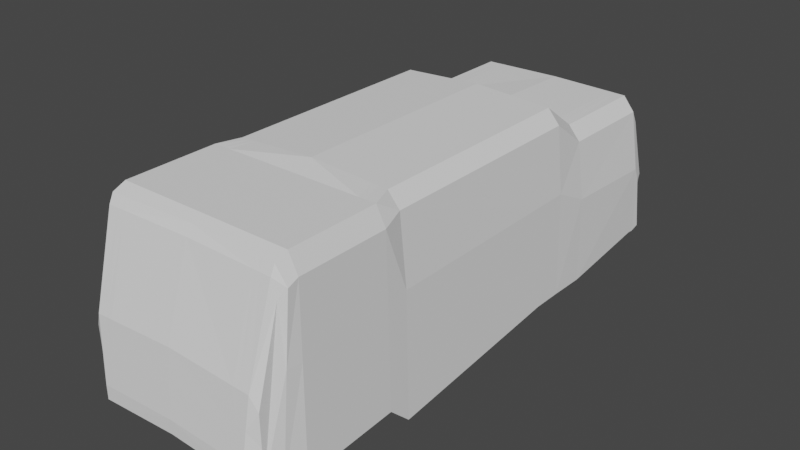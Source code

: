 # Source: MaZ_5309RR_coollider.blend  (saved by Blender 3.1.7; exported with 4.5.12 LTS)
import bpy
from mathutils import Matrix  # noqa: F401  (used for matrix-valued properties, if any)

bpy.ops.wm.read_factory_settings(use_empty=True)
scene = bpy.context.scene
scene.name = 'Scene'

# ---- world
world_world = bpy.data.worlds.new('World'); scene.world = world_world
world_world.use_nodes = True; world_world.node_tree.nodes.clear()
_N = world_world.node_tree.nodes; _L = world_world.node_tree.links
n0 = _N.new('ShaderNodeOutputWorld'); n0.name = 'World Output'; n0.location = (300, 300)
n1 = _N.new('ShaderNodeBackground'); n1.name = 'Background'; n1.location = (10, 300)
n1.inputs[0].default_value = (0.05088, 0.05088, 0.05088, 1.0)
_L.new(n1.outputs[0], n0.inputs[0])
n0.is_active_output = True
world_world.color = (0.05088, 0.05088, 0.05088)
world_world.use_sun_shadow = False
world_world.sun_shadow_jitter_overblur = 0.0

# ---- meshes
me_plane = bpy.data.meshes.new('Plane')
me_plane.from_pydata([(-1.041, 3.395, 1.439), (0.0, 3.45, 1.439), (-1.041, 3.395, -1.061), (0.0, 3.45, -1.061), (-1.151, 3.387, 1.738), (0.0, 3.388, 1.738), (-1.151, 3.382, 2.94), (0.0, 3.383, 2.94), (-1.149, 3.313, 3.106), (0.0, 3.327, 3.077), (-1.149, 3.195, 3.163), (0.0, 3.208, 3.149), (-1.111, 2.083, 3.488), (0.0, 2.138, 3.489), (-1.041, 1.269, 3.565), (0.0, 1.324, 3.57), (-1.041, 1.084, 3.565), (0.0, 1.139, 3.565), (-1.041, 0.8997, 3.38), (0.0, 0.9549, 3.38), (-1.041, 0.7744, 3.153), (0.0, 0.7892, 3.153), (-1.198, 3.211, 1.439), (-1.198, 3.211, -1.061), (-1.273, 3.149, 1.738), (-1.272, 3.144, 2.94), (-1.272, 3.088, 3.077), (-1.198, 2.969, 3.149), (-1.198, 1.899, 3.455), (-1.198, 1.085, 3.443), (-1.272, 1.004, 3.256), (-1.332, 0.9372, 2.995), (-1.328, 1.002, 1.738), (-1.329, 0.7322, 1.447), (-1.198, 2.212, 3.267), (-1.272, 2.25, 3.149), (-1.296, 2.257, 2.962), (-1.286, 2.334, 1.439), (-1.295, 2.286, 1.738), (-1.076, 1.676, 3.527), (-1.289, 2.351, -1.061), (0.0, 1.731, 3.53), (-1.198, 1.492, 3.449), (-1.325, 0.9868, -1.458), (-1.198, 2.59, 3.208), (-1.289, 2.351, -1.458), (-1.198, 3.211, -1.458), (0.0, 3.45, -1.458), (-1.041, 3.395, -1.458), (-1.325, 0.9771, -1.941), (-1.325, 0.9868, -1.061), (-1.307, 2.113, -1.941), (-1.203, 2.853, -1.941), (0.0, 3.092, -1.941), (-1.047, 3.037, -1.941), (-1.325, 1.14, -3.246), (-1.329, 2.074, -3.246), (-1.211, 2.849, -3.246), (0.0, 3.053, -3.257), (-1.055, 3.033, -3.257), (-1.325, 1.132, -3.326), (-1.329, 1.904, -3.326), (-1.211, 2.679, -3.335), (0.0, 2.884, -3.313), (-1.055, 2.863, -3.313), (-1.325, 1.172, -3.448), (-1.329, 1.172, -3.448), (-1.211, 1.172, -3.448), (0.0, 1.274, -3.448), (-1.055, 1.172, -3.448), (-1.285, 1.925, -3.455), (0.0, 1.961, -3.572), (-1.055, 1.951, -3.572), (-0.9145, 3.401, 1.439), (-0.9145, 3.401, -1.061), (-1.011, 3.387, 1.738), (-1.011, 3.382, 2.94), (-1.009, 3.315, 3.103), (-1.009, 3.196, 3.161), (-0.9753, 2.09, 3.488), (-0.9145, 1.276, 3.566), (-0.9145, 1.091, 3.565), (-0.9145, 0.9064, 3.38), (-0.9145, 0.7762, 3.153), (-0.9145, 3.401, -1.458), (-0.9449, 1.683, 3.527), (-0.9194, 3.044, -1.941), (-0.9262, 3.035, -3.257), (-0.9262, 2.865, -3.313), (-0.9262, 1.172, -3.448), (-0.9262, 1.952, -3.572), (-0.8409, 3.405, 1.439), (-0.9296, 3.387, 1.738), (-0.9296, 3.382, 2.94), (-0.9276, 3.316, 3.1), (-0.9276, 3.197, 3.16), (-0.8968, 2.094, 3.489), (-0.8409, 1.28, 3.566), (-0.8409, 1.095, 3.565), (-0.8409, 0.9103, 3.38), (-0.8409, 0.7772, 3.153), (-0.8688, 1.687, 3.527), (-0.8409, 3.405, -1.061), (-0.8409, 3.405, -1.458), (-0.8454, 3.048, -1.941), (-0.8516, 3.037, -3.257), (-0.8516, 2.867, -3.313), (-0.8516, 1.274, -3.448), (-0.8516, 1.953, -3.572)], [(66, 65)], [(91, 1, 3, 102), (73, 0, 4, 75), (75, 4, 6, 76), (76, 6, 8, 77), (77, 8, 10, 78), (78, 10, 12, 79), (85, 39, 14, 80), (80, 14, 16, 81), (81, 16, 18, 82), (82, 18, 20, 83), (10, 8, 26, 27), (8, 6, 25, 26), (6, 4, 24, 25), (4, 0, 22, 24), (18, 16, 30, 31), (16, 14, 29, 30), (39, 12, 28, 42), (0, 2, 23, 22), (12, 10, 27, 28), (20, 18, 31), (42, 44, 34, 29), (35, 30, 29, 34), (36, 31, 30, 35), (36, 38, 32, 31), (38, 37, 33, 32), (50, 40, 45, 43), (24, 22, 37, 38), (25, 24, 38, 36), (25, 36, 35, 26), (26, 35, 34, 44, 27), (103, 47, 53, 104), (45, 46, 52, 51), (102, 3, 47, 103), (23, 2, 48, 46), (40, 23, 46, 45), (28, 27, 44, 42), (14, 39, 42, 29), (79, 12, 39, 85), (37, 40, 50, 33), (22, 23, 40, 37), (46, 48, 54, 52), (43, 45, 51, 49), (104, 53, 58, 105), (51, 52, 57, 56), (52, 54, 59, 57), (49, 51, 56, 55), (56, 57, 62, 61), (55, 56, 61, 60), (105, 58, 63, 106), (57, 59, 64, 62), (61, 70, 67, 66), (108, 71, 68, 107), (70, 72, 69, 67), (62, 64, 72, 70), (106, 63, 71, 108), (60, 61, 66), (61, 62, 70), (64, 88, 90, 72), (72, 90, 89, 69), (59, 87, 88, 64), (54, 86, 87, 59), (96, 79, 85, 101), (2, 74, 84, 48), (48, 84, 86, 54), (99, 82, 83, 100), (98, 81, 82, 99), (97, 80, 81, 98), (101, 85, 80, 97), (95, 78, 79, 96), (94, 77, 78, 95), (93, 76, 77, 94), (92, 75, 76, 93), (91, 73, 75, 92), (0, 73, 74, 2), (1, 91, 92, 5), (5, 92, 93, 7), (7, 93, 94, 9), (9, 94, 95, 11), (11, 95, 96, 13), (41, 101, 97, 15), (15, 97, 98, 17), (17, 98, 99, 19), (19, 99, 100, 21), (13, 96, 101, 41), (88, 106, 108, 90), (90, 108, 107, 89), (87, 105, 106, 88), (86, 104, 105, 87), (74, 102, 103, 84), (84, 103, 104, 86), (73, 91, 102, 74)])
_uv = me_plane.uv_layers.new(name='UVMap')
_uv.uv.foreach_set('vector', [0.1925, 0.0, 1.0, 0.0, 1.0, 1.0, 0.1925, 1.0, 0.1219, 0.0, 0.0, 0.0, 0.0, 0.0, 0.1219, 0.0, 0.1219, 0.0, 0.0, 0.0, 0.0, 0.0, 0.1219, 0.0, 0.1219, 0.0, 0.0, 0.0, 0.0, 0.0, 0.1219, 0.0, 0.1219, 0.0, 0.0, 0.0, 0.0, 0.0, 0.1219, 0.0, 0.1219, 0.0, 0.0, 0.0, 0.0, 0.0, 0.1219, 0.0, 0.1219, 0.0, 0.0, 0.0, 0.0, 0.0, 0.1219, 0.0, 0.1219, 0.0, 0.0, 0.0, 0.0, 0.0, 0.1219, 0.0, 0.1219, 0.0, 0.0, 0.0, 0.0, 0.0, 0.1219, 0.0, 0.1219, 0.0, 0.0, 0.0, 0.0, 0.0, 0.1219, 0.0, 0.0, 0.0, 0.0, 0.0, 0.0, 0.0, 0.0, 0.0, 0.0, 0.0, 0.0, 0.0, 0.0, 0.0, 0.0, 0.0, 0.0, 0.0, 0.0, 0.0, 0.0, 0.0, 0.0, 0.0, 0.0, 0.0, 0.0, 0.0, 0.0, 0.0, 0.0, 0.0, 0.0, 0.0, 0.0, 0.0, 0.0, 0.0, 0.0, 0.0, 0.0, 0.0, 0.0, 0.0, 0.0, 0.0, 0.0, 0.0, 0.0, 0.0, 0.0, 0.0, 0.0, 0.0, 0.0, 0.0, 0.0, 0.0, 0.0, 1.0, 0.0, 1.0, 0.0, 0.0, 0.0, 0.0, 0.0, 0.0, 0.0, 0.0, 0.0, 0.0, 0.0, 0.0, 0.0, 0.0, 0.0, 0.0, 0.0, 0.0, 0.0, 0.0, 0.0, 0.0, 0.0, 0.0, 0.0, 0.0, 0.0, 0.0, 0.0, 0.0, 0.0, 0.0, 0.0, 0.0, 0.0, 0.0, 0.0, 0.0, 0.0, 0.0, 0.0, 0.0, 0.0, 0.0, 0.0, 0.0, 0.0, 0.0, 0.0, 0.0, 0.0, 0.0, 0.0, 0.0, 0.0, 0.0, 0.0, 1.0, 0.0, 1.0, 0.0, 1.0, 0.0, 1.0, 0.0, 0.0, 0.0, 0.0, 0.0, 0.0, 0.0, 0.0, 0.0, 0.0, 0.0, 0.0, 0.0, 0.0, 0.0, 0.0, 0.0, 0.0, 0.0, 0.0, 0.0, 0.0, 0.0, 0.0, 0.0, 0.0, 0.0, 0.0, 0.0, 0.0, 0.0, 0.0, 0.0, 0.0, 0.1925, 1.0, 1.0, 1.0, 1.0, 1.0, 0.1925, 1.0, 0.0, 1.0, 0.0, 1.0, 0.0, 1.0, 0.0, 1.0, 0.1925, 1.0, 1.0, 1.0, 1.0, 1.0, 0.1925, 1.0, 0.0, 1.0, 0.0, 1.0, 0.0, 1.0, 0.0, 1.0, 0.0, 1.0, 0.0, 1.0, 0.0, 1.0, 0.0, 1.0, 0.0, 0.0, 0.0, 0.0, 0.0, 0.0, 0.0, 0.0, 0.0, 0.0, 0.0, 0.0, 0.0, 0.0, 0.0, 0.0, 0.1219, 0.0, 0.0, 0.0, 0.0, 0.0, 0.1219, 0.0, 0.0, 0.0, 0.0, 1.0, 0.0, 1.0, 0.0, 0.0, 0.0, 0.0, 0.0, 1.0, 0.0, 1.0, 0.0, 0.0, 0.0, 1.0, 0.0, 1.0, 0.0, 1.0, 0.0, 1.0, 0.0, 1.0, 0.0, 1.0, 0.0, 1.0, 0.0, 1.0, 0.1925, 1.0, 1.0, 1.0, 1.0, 1.0, 0.1925, 1.0, 0.0, 1.0, 0.0, 1.0, 0.0, 1.0, 0.0, 1.0, 0.0, 1.0, 0.0, 1.0, 0.0, 1.0, 0.0, 1.0, 0.0, 1.0, 0.0, 1.0, 0.0, 1.0, 0.0, 1.0, 0.0, 1.0, 0.0, 1.0, 0.0, 1.0, 0.0, 1.0, 0.0, 1.0, 0.0, 1.0, 0.0, 1.0, 0.0, 1.0, 0.1925, 1.0, 1.0, 1.0, 1.0, 1.0, 0.1925, 1.0, 0.0, 1.0, 0.0, 1.0, 0.0, 1.0, 0.0, 1.0, 0.0, 1.0, 0.0, 1.0, 0.0, 1.0, 0.0, 1.0, 0.1925, 1.0, 1.0, 1.0, 1.0, 1.0, 0.1925, 1.0, 0.0, 1.0, 0.0, 1.0, 0.0, 1.0, 0.0, 1.0, 0.0, 1.0, 0.0, 1.0, 0.0, 1.0, 0.0, 1.0, 0.1925, 1.0, 1.0, 1.0, 1.0, 1.0, 0.1925, 1.0, 0.0, 1.0, 0.0, 1.0, 0.0, 1.0, 0.0, 1.0, 0.0, 1.0, 0.0, 1.0, 0.0, 1.0, 0.1219, 1.0, 0.1219, 1.0, 0.0, 1.0, 0.0, 1.0, 0.1219, 1.0, 0.1219, 1.0, 0.0, 1.0, 0.0, 1.0, 0.1219, 1.0, 0.1219, 1.0, 0.0, 1.0, 0.0, 1.0, 0.1219, 1.0, 0.1219, 1.0, 0.0, 1.0, 0.1925, 0.0, 0.1219, 0.0, 0.1219, 0.0, 0.1925, 0.0, 0.0, 1.0, 0.1219, 1.0, 0.1219, 1.0, 0.0, 1.0, 0.0, 1.0, 0.1219, 1.0, 0.1219, 1.0, 0.0, 1.0, 0.1925, 0.0, 0.1219, 0.0, 0.1219, 0.0, 0.1925, 0.0, 0.1925, 0.0, 0.1219, 0.0, 0.1219, 0.0, 0.1925, 0.0, 0.1925, 0.0, 0.1219, 0.0, 0.1219, 0.0, 0.1925, 0.0, 0.1925, 0.0, 0.1219, 0.0, 0.1219, 0.0, 0.1925, 0.0, 0.1925, 0.0, 0.1219, 0.0, 0.1219, 0.0, 0.1925, 0.0, 0.1925, 0.0, 0.1219, 0.0, 0.1219, 0.0, 0.1925, 0.0, 0.1925, 0.0, 0.1219, 0.0, 0.1219, 0.0, 0.1925, 0.0, 0.1925, 0.0, 0.1219, 0.0, 0.1219, 0.0, 0.1925, 0.0, 0.1925, 0.0, 0.1219, 0.0, 0.1219, 0.0, 0.1925, 0.0, 0.0, 0.0, 0.1219, 0.0, 0.1219, 1.0, 0.0, 1.0, 1.0, 0.0, 0.1925, 0.0, 0.1925, 0.0, 1.0, 0.0, 1.0, 0.0, 0.1925, 0.0, 0.1925, 0.0, 1.0, 0.0, 1.0, 0.0, 0.1925, 0.0, 0.1925, 0.0, 1.0, 0.0, 1.0, 0.0, 0.1925, 0.0, 0.1925, 0.0, 1.0, 0.0, 1.0, 0.0, 0.1925, 0.0, 0.1925, 0.0, 1.0, 0.0, 1.0, 0.0, 0.1925, 0.0, 0.1925, 0.0, 1.0, 0.0, 1.0, 0.0, 0.1925, 0.0, 0.1925, 0.0, 1.0, 0.0, 1.0, 0.0, 0.1925, 0.0, 0.1925, 0.0, 1.0, 0.0, 1.0, 0.0, 0.1925, 0.0, 0.1925, 0.0, 1.0, 0.0, 1.0, 0.0, 0.1925, 0.0, 0.1925, 0.0, 1.0, 0.0, 0.1219, 1.0, 0.1925, 1.0, 0.1925, 1.0, 0.1219, 1.0, 0.1219, 1.0, 0.1925, 1.0, 0.1925, 1.0, 0.1219, 1.0, 0.1219, 1.0, 0.1925, 1.0, 0.1925, 1.0, 0.1219, 1.0, 0.1219, 1.0, 0.1925, 1.0, 0.1925, 1.0, 0.1219, 1.0, 0.1219, 1.0, 0.1925, 1.0, 0.1925, 1.0, 0.1219, 1.0, 0.1219, 1.0, 0.1925, 1.0, 0.1925, 1.0, 0.1219, 1.0, 0.1219, 0.0, 0.1925, 0.0, 0.1925, 1.0, 0.1219, 1.0])
me_plane.use_remesh_fix_poles = True
me_plane.use_remesh_preserve_attributes = False
me_plane.update()

# ---- objects
ob_maz_5309rr_collider = bpy.data.objects.new('MaZ 5309RR collider', me_plane)

# ---- transforms, parenting, visibility, modifiers, constraints
ob_maz_5309rr_collider.location = (0.0, 0.0, 0.0)
ob_maz_5309rr_collider.rotation_euler = (1.571, -0.0, 0.0)
_m = ob_maz_5309rr_collider.modifiers.new('Mirror', 'MIRROR')
_m.use_clip = True

# ---- collection membership
scene.collection.objects.link(ob_maz_5309rr_collider)

# ---- scene / render settings (as saved in the file)
scene.frame_start = 1; scene.frame_end = 250; scene.frame_set(1)
scene.render.engine = 'BLENDER_EEVEE_NEXT'
scene.cycles.sampling_pattern = 'TABULATED_SOBOL'
scene.cycles.use_light_tree = False
scene.view_settings.view_transform = 'Filmic'
bpy.context.view_layer.update()

# ---- added for rendering (the .blend has no active camera and no usable light): camera, sun
cam_auto = bpy.data.cameras.new('AutoCamera')
cam_auto.lens = 50.0
cam_auto.sensor_width = 36.0
cam_auto.clip_end = 1000.0
ob_auto_camera = bpy.data.objects.new('AutoCamera', cam_auto)
scene.collection.objects.link(ob_auto_camera)
ob_auto_camera.location = (7.48713, -8.98363, 8.08068)
ob_auto_camera.rotation_euler = (1.09748, -7.21219e-08, 0.694738)
scene.camera = ob_auto_camera
light_auto_sun = bpy.data.lights.new('AutoSun', 'SUN')
light_auto_sun.energy = 3.0
light_auto_sun.angle = 0.0523599
ob_auto_sun = bpy.data.objects.new('AutoSun', light_auto_sun)
scene.collection.objects.link(ob_auto_sun)
ob_auto_sun.rotation_euler = (0.872665, 0.174533, 0.523599)
bpy.context.view_layer.update()
